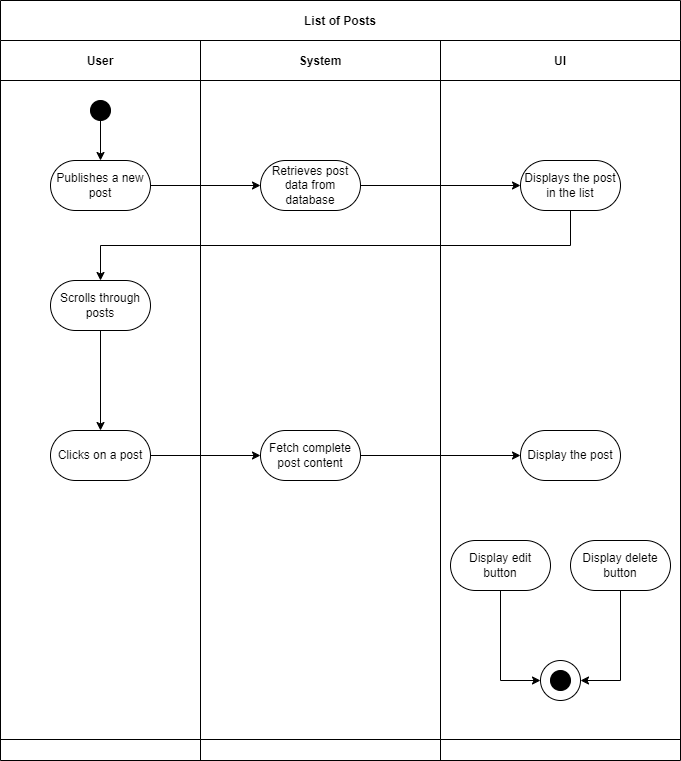

The diagram above was exported from draw.io. Its source (the exported page's mxGraphModel, read from the mxfile embedded in the PNG):
<mxGraphModel dx="2140" dy="2247" grid="1" gridSize="10" guides="1" tooltips="1" connect="1" arrows="1" fold="1" page="1" pageScale="1" pageWidth="850" pageHeight="1100" math="0" shadow="0">
  <root>
    <mxCell id="0" />
    <mxCell id="1" parent="0" />
    <mxCell id="3nuBFxr9cyL0pnOWT2aG-1" value="List of Posts" style="shape=table;childLayout=tableLayout;startSize=40;collapsible=0;recursiveResize=0;expand=0;fillColor=none;fontStyle=1" parent="1" vertex="1">
      <mxGeometry x="80" y="-50" width="680" height="760" as="geometry" />
    </mxCell>
    <mxCell id="3nuBFxr9cyL0pnOWT2aG-3" value="" style="shape=tableRow;horizontal=0;swimlaneHead=0;swimlaneBody=0;top=0;left=0;bottom=0;right=0;fillColor=none;points=[[0,0.5],[1,0.5]];portConstraint=eastwest;startSize=0;collapsible=0;recursiveResize=0;expand=0;fontStyle=1;" parent="3nuBFxr9cyL0pnOWT2aG-1" vertex="1">
      <mxGeometry y="40" width="680" height="699" as="geometry" />
    </mxCell>
    <mxCell id="3nuBFxr9cyL0pnOWT2aG-4" value="User" style="swimlane;swimlaneHead=0;swimlaneBody=0;connectable=0;fillColor=none;startSize=40;collapsible=0;recursiveResize=0;expand=0;fontStyle=1;" parent="3nuBFxr9cyL0pnOWT2aG-3" vertex="1">
      <mxGeometry width="200" height="699" as="geometry">
        <mxRectangle width="200" height="699" as="alternateBounds" />
      </mxGeometry>
    </mxCell>
    <mxCell id="3nuBFxr9cyL0pnOWT2aG-6" value="Publishes a new post" style="rounded=1;whiteSpace=wrap;html=1;arcSize=50;" parent="3nuBFxr9cyL0pnOWT2aG-4" vertex="1">
      <mxGeometry x="50" y="120" width="100" height="50" as="geometry" />
    </mxCell>
    <mxCell id="FOocAcHV_krW72UqV1Zj-7" style="edgeStyle=orthogonalEdgeStyle;rounded=0;orthogonalLoop=1;jettySize=auto;html=1;exitX=0.5;exitY=1;exitDx=0;exitDy=0;entryX=0.5;entryY=0;entryDx=0;entryDy=0;" parent="3nuBFxr9cyL0pnOWT2aG-4" source="FOocAcHV_krW72UqV1Zj-1" target="FOocAcHV_krW72UqV1Zj-3" edge="1">
      <mxGeometry relative="1" as="geometry" />
    </mxCell>
    <mxCell id="FOocAcHV_krW72UqV1Zj-1" value="Scrolls through posts" style="rounded=1;whiteSpace=wrap;html=1;arcSize=50;" parent="3nuBFxr9cyL0pnOWT2aG-4" vertex="1">
      <mxGeometry x="50" y="240" width="100" height="50" as="geometry" />
    </mxCell>
    <mxCell id="FOocAcHV_krW72UqV1Zj-3" value="Clicks on a post" style="rounded=1;whiteSpace=wrap;html=1;arcSize=50;" parent="3nuBFxr9cyL0pnOWT2aG-4" vertex="1">
      <mxGeometry x="50" y="390" width="100" height="50" as="geometry" />
    </mxCell>
    <mxCell id="3" value="" style="edgeStyle=none;html=1;" edge="1" parent="3nuBFxr9cyL0pnOWT2aG-4" source="2" target="3nuBFxr9cyL0pnOWT2aG-6">
      <mxGeometry relative="1" as="geometry" />
    </mxCell>
    <mxCell id="2" value="" style="ellipse;whiteSpace=wrap;html=1;aspect=fixed;fillColor=#000000;" vertex="1" parent="3nuBFxr9cyL0pnOWT2aG-4">
      <mxGeometry x="90" y="60" width="20" height="20" as="geometry" />
    </mxCell>
    <mxCell id="3nuBFxr9cyL0pnOWT2aG-8" value="System" style="swimlane;swimlaneHead=0;swimlaneBody=0;connectable=0;fillColor=none;startSize=40;collapsible=0;recursiveResize=0;expand=0;fontStyle=1;" parent="3nuBFxr9cyL0pnOWT2aG-3" vertex="1">
      <mxGeometry x="200" width="240" height="699" as="geometry">
        <mxRectangle width="240" height="699" as="alternateBounds" />
      </mxGeometry>
    </mxCell>
    <mxCell id="BmO_mdr55dDM5FDUW4BT-15" value="Retrieves post data from database" style="rounded=1;whiteSpace=wrap;html=1;arcSize=50;" parent="3nuBFxr9cyL0pnOWT2aG-8" vertex="1">
      <mxGeometry x="60" y="120" width="100" height="50" as="geometry" />
    </mxCell>
    <mxCell id="BmO_mdr55dDM5FDUW4BT-13" value="Fetch complete post content" style="rounded=1;whiteSpace=wrap;html=1;arcSize=50;" parent="3nuBFxr9cyL0pnOWT2aG-8" vertex="1">
      <mxGeometry x="60" y="390" width="100" height="50" as="geometry" />
    </mxCell>
    <mxCell id="3nuBFxr9cyL0pnOWT2aG-11" value="UI" style="swimlane;swimlaneHead=0;swimlaneBody=0;connectable=0;fillColor=none;startSize=40;collapsible=0;recursiveResize=0;expand=0;fontStyle=1;" parent="3nuBFxr9cyL0pnOWT2aG-3" vertex="1">
      <mxGeometry x="440" width="240" height="699" as="geometry">
        <mxRectangle width="240" height="699" as="alternateBounds" />
      </mxGeometry>
    </mxCell>
    <mxCell id="BmO_mdr55dDM5FDUW4BT-18" value="Display the post" style="rounded=1;whiteSpace=wrap;html=1;arcSize=50;" parent="3nuBFxr9cyL0pnOWT2aG-11" vertex="1">
      <mxGeometry x="80" y="390" width="100" height="50" as="geometry" />
    </mxCell>
    <mxCell id="BmO_mdr55dDM5FDUW4BT-23" value="" style="ellipse;whiteSpace=wrap;html=1;aspect=fixed;fillColor=#000000;" parent="3nuBFxr9cyL0pnOWT2aG-11" vertex="1">
      <mxGeometry x="110" y="630" width="20" height="20" as="geometry" />
    </mxCell>
    <mxCell id="FOocAcHV_krW72UqV1Zj-4" value="Displays the post in the list" style="rounded=1;whiteSpace=wrap;html=1;arcSize=50;" parent="3nuBFxr9cyL0pnOWT2aG-11" vertex="1">
      <mxGeometry x="80" y="120" width="100" height="50" as="geometry" />
    </mxCell>
    <mxCell id="FOocAcHV_krW72UqV1Zj-41" style="edgeStyle=orthogonalEdgeStyle;rounded=0;orthogonalLoop=1;jettySize=auto;html=1;exitX=0.5;exitY=1;exitDx=0;exitDy=0;entryX=0;entryY=0.5;entryDx=0;entryDy=0;" parent="3nuBFxr9cyL0pnOWT2aG-11" source="FOocAcHV_krW72UqV1Zj-39" target="7" edge="1">
      <mxGeometry relative="1" as="geometry">
        <mxPoint x="110" y="640" as="targetPoint" />
        <Array as="points">
          <mxPoint x="60" y="640" />
        </Array>
      </mxGeometry>
    </mxCell>
    <mxCell id="FOocAcHV_krW72UqV1Zj-39" value="Display edit button" style="rounded=1;whiteSpace=wrap;html=1;arcSize=50;" parent="3nuBFxr9cyL0pnOWT2aG-11" vertex="1">
      <mxGeometry x="10" y="500" width="100" height="50" as="geometry" />
    </mxCell>
    <mxCell id="FOocAcHV_krW72UqV1Zj-40" style="edgeStyle=orthogonalEdgeStyle;rounded=0;orthogonalLoop=1;jettySize=auto;html=1;exitX=0.5;exitY=1;exitDx=0;exitDy=0;entryX=1;entryY=0.5;entryDx=0;entryDy=0;" parent="3nuBFxr9cyL0pnOWT2aG-11" target="7" edge="1">
      <mxGeometry relative="1" as="geometry">
        <mxPoint x="180" y="550" as="sourcePoint" />
        <Array as="points">
          <mxPoint x="180" y="640" />
        </Array>
      </mxGeometry>
    </mxCell>
    <mxCell id="FOocAcHV_krW72UqV1Zj-38" value="Display delete button" style="rounded=1;whiteSpace=wrap;html=1;arcSize=50;" parent="3nuBFxr9cyL0pnOWT2aG-11" vertex="1">
      <mxGeometry x="130" y="500" width="100" height="50" as="geometry" />
    </mxCell>
    <mxCell id="7" value="" style="ellipse;whiteSpace=wrap;html=1;aspect=fixed;fillColor=none;" vertex="1" parent="3nuBFxr9cyL0pnOWT2aG-11">
      <mxGeometry x="100" y="620" width="40" height="40" as="geometry" />
    </mxCell>
    <mxCell id="BmO_mdr55dDM5FDUW4BT-4" style="edgeStyle=orthogonalEdgeStyle;rounded=0;orthogonalLoop=1;jettySize=auto;html=1;entryX=0;entryY=0.5;entryDx=0;entryDy=0;" parent="3nuBFxr9cyL0pnOWT2aG-3" source="3nuBFxr9cyL0pnOWT2aG-6" edge="1">
      <mxGeometry relative="1" as="geometry">
        <mxPoint x="260" y="145" as="targetPoint" />
      </mxGeometry>
    </mxCell>
    <mxCell id="FOocAcHV_krW72UqV1Zj-5" style="edgeStyle=orthogonalEdgeStyle;rounded=0;orthogonalLoop=1;jettySize=auto;html=1;exitX=1;exitY=0.5;exitDx=0;exitDy=0;entryX=0;entryY=0.5;entryDx=0;entryDy=0;" parent="3nuBFxr9cyL0pnOWT2aG-3" source="BmO_mdr55dDM5FDUW4BT-15" target="FOocAcHV_krW72UqV1Zj-4" edge="1">
      <mxGeometry relative="1" as="geometry" />
    </mxCell>
    <mxCell id="FOocAcHV_krW72UqV1Zj-6" style="edgeStyle=orthogonalEdgeStyle;rounded=0;orthogonalLoop=1;jettySize=auto;html=1;exitX=0.5;exitY=1;exitDx=0;exitDy=0;" parent="3nuBFxr9cyL0pnOWT2aG-3" source="FOocAcHV_krW72UqV1Zj-4" target="FOocAcHV_krW72UqV1Zj-1" edge="1">
      <mxGeometry relative="1" as="geometry" />
    </mxCell>
    <mxCell id="FOocAcHV_krW72UqV1Zj-8" style="edgeStyle=orthogonalEdgeStyle;rounded=0;orthogonalLoop=1;jettySize=auto;html=1;exitX=1;exitY=0.5;exitDx=0;exitDy=0;" parent="3nuBFxr9cyL0pnOWT2aG-3" source="FOocAcHV_krW72UqV1Zj-3" target="BmO_mdr55dDM5FDUW4BT-13" edge="1">
      <mxGeometry relative="1" as="geometry" />
    </mxCell>
    <mxCell id="FOocAcHV_krW72UqV1Zj-10" style="edgeStyle=orthogonalEdgeStyle;rounded=0;orthogonalLoop=1;jettySize=auto;html=1;exitX=1;exitY=0.5;exitDx=0;exitDy=0;" parent="3nuBFxr9cyL0pnOWT2aG-3" source="BmO_mdr55dDM5FDUW4BT-13" target="BmO_mdr55dDM5FDUW4BT-18" edge="1">
      <mxGeometry relative="1" as="geometry" />
    </mxCell>
    <mxCell id="3nuBFxr9cyL0pnOWT2aG-15" value="" style="shape=tableRow;horizontal=0;swimlaneHead=0;swimlaneBody=0;top=0;left=0;bottom=0;right=0;fillColor=none;points=[[0,0.5],[1,0.5]];portConstraint=eastwest;startSize=0;collapsible=0;recursiveResize=0;expand=0;fontStyle=1;" parent="3nuBFxr9cyL0pnOWT2aG-1" vertex="1">
      <mxGeometry y="739" width="680" height="21" as="geometry" />
    </mxCell>
    <mxCell id="3nuBFxr9cyL0pnOWT2aG-16" value="" style="swimlane;swimlaneHead=0;swimlaneBody=0;connectable=0;fillColor=none;startSize=0;collapsible=0;recursiveResize=0;expand=0;fontStyle=1;" parent="3nuBFxr9cyL0pnOWT2aG-15" vertex="1">
      <mxGeometry width="200" height="21" as="geometry">
        <mxRectangle width="200" height="21" as="alternateBounds" />
      </mxGeometry>
    </mxCell>
    <mxCell id="3nuBFxr9cyL0pnOWT2aG-18" value="" style="swimlane;swimlaneHead=0;swimlaneBody=0;connectable=0;fillColor=none;startSize=0;collapsible=0;recursiveResize=0;expand=0;fontStyle=1;" parent="3nuBFxr9cyL0pnOWT2aG-15" vertex="1">
      <mxGeometry x="200" width="240" height="21" as="geometry">
        <mxRectangle width="240" height="21" as="alternateBounds" />
      </mxGeometry>
    </mxCell>
    <mxCell id="3nuBFxr9cyL0pnOWT2aG-23" value="" style="swimlane;swimlaneHead=0;swimlaneBody=0;connectable=0;fillColor=none;startSize=0;collapsible=0;recursiveResize=0;expand=0;fontStyle=1;" parent="3nuBFxr9cyL0pnOWT2aG-15" vertex="1">
      <mxGeometry x="440" width="240" height="21" as="geometry">
        <mxRectangle width="240" height="21" as="alternateBounds" />
      </mxGeometry>
    </mxCell>
  </root>
</mxGraphModel>